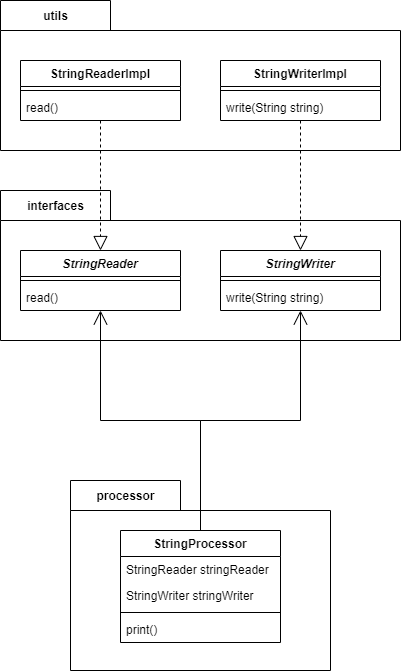

The diagram above was exported from draw.io. Its source (the exported page's mxGraphModel, read from the mxfile embedded in the PNG):
<mxGraphModel dx="1086" dy="760" grid="1" gridSize="10" guides="1" tooltips="1" connect="1" arrows="1" fold="1" page="1" pageScale="1" pageWidth="850" pageHeight="1100" math="0" shadow="0">
  <root>
    <mxCell id="0" />
    <mxCell id="1" parent="0" />
    <mxCell id="5" value="processor" style="shape=folder;fontStyle=1;tabWidth=110;tabHeight=30;tabPosition=left;html=1;boundedLbl=1;labelInHeader=1;container=1;collapsible=0;recursiveResize=0;" parent="1" vertex="1">
      <mxGeometry x="110" y="520" width="260" height="190" as="geometry" />
    </mxCell>
    <mxCell id="7" value="StringProcessor" style="swimlane;fontStyle=1;align=center;verticalAlign=top;childLayout=stackLayout;horizontal=1;startSize=26;horizontalStack=0;resizeParent=1;resizeParentMax=0;resizeLast=0;collapsible=1;marginBottom=0;" parent="5" vertex="1">
      <mxGeometry x="50" y="50" width="160" height="112" as="geometry" />
    </mxCell>
    <mxCell id="8" value="StringReader stringReader" style="text;strokeColor=none;fillColor=none;align=left;verticalAlign=top;spacingLeft=4;spacingRight=4;overflow=hidden;rotatable=0;points=[[0,0.5],[1,0.5]];portConstraint=eastwest;" parent="7" vertex="1">
      <mxGeometry y="26" width="160" height="26" as="geometry" />
    </mxCell>
    <mxCell id="11" value="StringWriter stringWriter" style="text;strokeColor=none;fillColor=none;align=left;verticalAlign=top;spacingLeft=4;spacingRight=4;overflow=hidden;rotatable=0;points=[[0,0.5],[1,0.5]];portConstraint=eastwest;" parent="7" vertex="1">
      <mxGeometry y="52" width="160" height="26" as="geometry" />
    </mxCell>
    <mxCell id="9" value="" style="line;strokeWidth=1;fillColor=none;align=left;verticalAlign=middle;spacingTop=-1;spacingLeft=3;spacingRight=3;rotatable=0;labelPosition=right;points=[];portConstraint=eastwest;" parent="7" vertex="1">
      <mxGeometry y="78" width="160" height="8" as="geometry" />
    </mxCell>
    <mxCell id="10" value="print()" style="text;strokeColor=none;fillColor=none;align=left;verticalAlign=top;spacingLeft=4;spacingRight=4;overflow=hidden;rotatable=0;points=[[0,0.5],[1,0.5]];portConstraint=eastwest;" parent="7" vertex="1">
      <mxGeometry y="86" width="160" height="26" as="geometry" />
    </mxCell>
    <mxCell id="12" value="utils" style="shape=folder;fontStyle=1;tabWidth=110;tabHeight=30;tabPosition=left;html=1;boundedLbl=1;labelInHeader=1;container=1;collapsible=0;recursiveResize=0;" parent="1" vertex="1">
      <mxGeometry x="40" y="40" width="400" height="150" as="geometry" />
    </mxCell>
    <mxCell id="23" value="StringReaderImpl" style="swimlane;fontStyle=1;align=center;verticalAlign=top;childLayout=stackLayout;horizontal=1;startSize=26;horizontalStack=0;resizeParent=1;resizeParentMax=0;resizeLast=0;collapsible=1;marginBottom=0;" parent="12" vertex="1">
      <mxGeometry x="20" y="60" width="160" height="60" as="geometry" />
    </mxCell>
    <mxCell id="24" value="" style="line;strokeWidth=1;fillColor=none;align=left;verticalAlign=middle;spacingTop=-1;spacingLeft=3;spacingRight=3;rotatable=0;labelPosition=right;points=[];portConstraint=eastwest;" parent="23" vertex="1">
      <mxGeometry y="26" width="160" height="8" as="geometry" />
    </mxCell>
    <mxCell id="25" value="read()" style="text;strokeColor=none;fillColor=none;align=left;verticalAlign=top;spacingLeft=4;spacingRight=4;overflow=hidden;rotatable=0;points=[[0,0.5],[1,0.5]];portConstraint=eastwest;" parent="23" vertex="1">
      <mxGeometry y="34" width="160" height="26" as="geometry" />
    </mxCell>
    <mxCell id="26" value="StringWriterImpl" style="swimlane;fontStyle=1;align=center;verticalAlign=top;childLayout=stackLayout;horizontal=1;startSize=26;horizontalStack=0;resizeParent=1;resizeParentMax=0;resizeLast=0;collapsible=1;marginBottom=0;" parent="12" vertex="1">
      <mxGeometry x="220" y="60" width="160" height="60" as="geometry" />
    </mxCell>
    <mxCell id="27" value="" style="line;strokeWidth=1;fillColor=none;align=left;verticalAlign=middle;spacingTop=-1;spacingLeft=3;spacingRight=3;rotatable=0;labelPosition=right;points=[];portConstraint=eastwest;" parent="26" vertex="1">
      <mxGeometry y="26" width="160" height="8" as="geometry" />
    </mxCell>
    <mxCell id="28" value="write(String string)" style="text;strokeColor=none;fillColor=none;align=left;verticalAlign=top;spacingLeft=4;spacingRight=4;overflow=hidden;rotatable=0;points=[[0,0.5],[1,0.5]];portConstraint=eastwest;" parent="26" vertex="1">
      <mxGeometry y="34" width="160" height="26" as="geometry" />
    </mxCell>
    <mxCell id="31" value="interfaces" style="shape=folder;fontStyle=1;tabWidth=110;tabHeight=30;tabPosition=left;html=1;boundedLbl=1;labelInHeader=1;container=1;collapsible=0;recursiveResize=0;" vertex="1" parent="1">
      <mxGeometry x="40" y="230" width="400" height="150" as="geometry" />
    </mxCell>
    <mxCell id="18" value="StringWriter" style="swimlane;fontStyle=3;align=center;verticalAlign=top;childLayout=stackLayout;horizontal=1;startSize=26;horizontalStack=0;resizeParent=1;resizeParentMax=0;resizeLast=0;collapsible=1;marginBottom=0;" parent="31" vertex="1">
      <mxGeometry x="220" y="60" width="160" height="60" as="geometry" />
    </mxCell>
    <mxCell id="19" value="" style="line;strokeWidth=1;fillColor=none;align=left;verticalAlign=middle;spacingTop=-1;spacingLeft=3;spacingRight=3;rotatable=0;labelPosition=right;points=[];portConstraint=eastwest;" parent="18" vertex="1">
      <mxGeometry y="26" width="160" height="8" as="geometry" />
    </mxCell>
    <mxCell id="20" value="write(String string)" style="text;strokeColor=none;fillColor=none;align=left;verticalAlign=top;spacingLeft=4;spacingRight=4;overflow=hidden;rotatable=0;points=[[0,0.5],[1,0.5]];portConstraint=eastwest;" parent="18" vertex="1">
      <mxGeometry y="34" width="160" height="26" as="geometry" />
    </mxCell>
    <mxCell id="14" value="StringReader" style="swimlane;fontStyle=3;align=center;verticalAlign=top;childLayout=stackLayout;horizontal=1;startSize=26;horizontalStack=0;resizeParent=1;resizeParentMax=0;resizeLast=0;collapsible=1;marginBottom=0;" parent="31" vertex="1">
      <mxGeometry x="20" y="60" width="160" height="60" as="geometry" />
    </mxCell>
    <mxCell id="16" value="" style="line;strokeWidth=1;fillColor=none;align=left;verticalAlign=middle;spacingTop=-1;spacingLeft=3;spacingRight=3;rotatable=0;labelPosition=right;points=[];portConstraint=eastwest;" parent="14" vertex="1">
      <mxGeometry y="26" width="160" height="8" as="geometry" />
    </mxCell>
    <mxCell id="17" value="read()" style="text;strokeColor=none;fillColor=none;align=left;verticalAlign=top;spacingLeft=4;spacingRight=4;overflow=hidden;rotatable=0;points=[[0,0.5],[1,0.5]];portConstraint=eastwest;" parent="14" vertex="1">
      <mxGeometry y="34" width="160" height="26" as="geometry" />
    </mxCell>
    <mxCell id="22" value="" style="endArrow=open;endFill=1;endSize=12;html=1;rounded=0;edgeStyle=orthogonalEdgeStyle;" parent="1" source="7" target="18" edge="1">
      <mxGeometry width="160" relative="1" as="geometry">
        <mxPoint x="-60" y="500" as="sourcePoint" />
        <mxPoint x="100" y="500" as="targetPoint" />
      </mxGeometry>
    </mxCell>
    <mxCell id="21" value="" style="endArrow=open;endFill=1;endSize=12;html=1;rounded=0;edgeStyle=orthogonalEdgeStyle;" parent="1" source="7" target="14" edge="1">
      <mxGeometry width="160" relative="1" as="geometry">
        <mxPoint x="60" y="370" as="sourcePoint" />
        <mxPoint x="220" y="370" as="targetPoint" />
      </mxGeometry>
    </mxCell>
    <mxCell id="29" value="" style="endArrow=block;dashed=1;endFill=0;endSize=12;html=1;rounded=0;" parent="1" source="23" target="14" edge="1">
      <mxGeometry width="160" relative="1" as="geometry">
        <mxPoint x="340" y="200" as="sourcePoint" />
        <mxPoint x="500" y="200" as="targetPoint" />
      </mxGeometry>
    </mxCell>
    <mxCell id="30" value="" style="endArrow=block;dashed=1;endFill=0;endSize=12;html=1;rounded=0;" parent="1" source="26" target="18" edge="1">
      <mxGeometry width="160" relative="1" as="geometry">
        <mxPoint x="340" y="200" as="sourcePoint" />
        <mxPoint x="500" y="200" as="targetPoint" />
      </mxGeometry>
    </mxCell>
  </root>
</mxGraphModel>